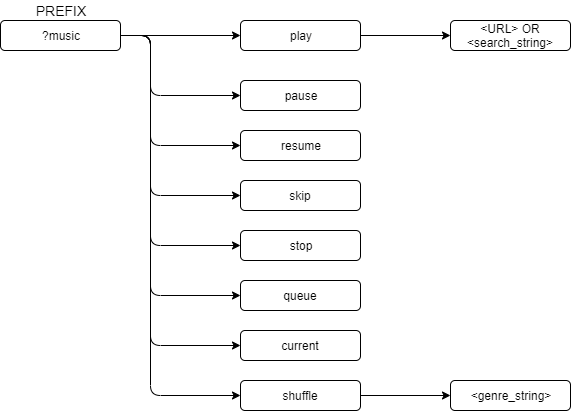

The diagram above was exported from draw.io. Its source (the exported page's mxGraphModel, read from the mxfile embedded in the PNG):
<mxGraphModel dx="1422" dy="713" grid="1" gridSize="10" guides="1" tooltips="1" connect="1" arrows="1" fold="1" page="1" pageScale="1" pageWidth="1920" pageHeight="1200" math="0" shadow="0">
  <root>
    <mxCell id="0" />
    <mxCell id="1" parent="0" />
    <mxCell id="myyIH_taC7XLaph668mL-50" style="edgeStyle=orthogonalEdgeStyle;rounded=0;orthogonalLoop=1;jettySize=auto;html=1;exitX=1;exitY=0.5;exitDx=0;exitDy=0;entryX=0;entryY=0.5;entryDx=0;entryDy=0;" parent="1" source="myyIH_taC7XLaph668mL-1" target="myyIH_taC7XLaph668mL-3" edge="1">
      <mxGeometry relative="1" as="geometry" />
    </mxCell>
    <mxCell id="myyIH_taC7XLaph668mL-1" value="?music" style="rounded=1;whiteSpace=wrap;html=1;" parent="1" vertex="1">
      <mxGeometry x="240" y="200" width="120" height="30" as="geometry" />
    </mxCell>
    <mxCell id="myyIH_taC7XLaph668mL-2" value="PREFIX" style="text;html=1;strokeColor=none;fillColor=none;align=center;verticalAlign=middle;whiteSpace=wrap;rounded=0;fontSize=14;" parent="1" vertex="1">
      <mxGeometry x="255" y="180" width="90" height="20" as="geometry" />
    </mxCell>
    <mxCell id="myyIH_taC7XLaph668mL-3" value="play" style="rounded=1;whiteSpace=wrap;html=1;" parent="1" vertex="1">
      <mxGeometry x="480" y="200" width="120" height="30" as="geometry" />
    </mxCell>
    <mxCell id="myyIH_taC7XLaph668mL-20" value="pause" style="rounded=1;whiteSpace=wrap;html=1;" parent="1" vertex="1">
      <mxGeometry x="480" y="260" width="120" height="30" as="geometry" />
    </mxCell>
    <mxCell id="myyIH_taC7XLaph668mL-27" value="skip" style="rounded=1;whiteSpace=wrap;html=1;" parent="1" vertex="1">
      <mxGeometry x="480" y="360" width="120" height="30" as="geometry" />
    </mxCell>
    <mxCell id="myyIH_taC7XLaph668mL-29" value="resume" style="rounded=1;whiteSpace=wrap;html=1;" parent="1" vertex="1">
      <mxGeometry x="480" y="310" width="120" height="30" as="geometry" />
    </mxCell>
    <mxCell id="myyIH_taC7XLaph668mL-39" value="stop" style="rounded=1;whiteSpace=wrap;html=1;" parent="1" vertex="1">
      <mxGeometry x="480" y="410" width="120" height="30" as="geometry" />
    </mxCell>
    <mxCell id="myyIH_taC7XLaph668mL-51" value="" style="endArrow=classic;html=1;exitX=1;exitY=0.5;exitDx=0;exitDy=0;entryX=0;entryY=0.5;entryDx=0;entryDy=0;" parent="1" source="myyIH_taC7XLaph668mL-1" target="myyIH_taC7XLaph668mL-20" edge="1">
      <mxGeometry width="50" height="50" relative="1" as="geometry">
        <mxPoint x="190" y="900" as="sourcePoint" />
        <mxPoint x="240" y="850" as="targetPoint" />
        <Array as="points">
          <mxPoint x="390" y="215" />
          <mxPoint x="390" y="275" />
        </Array>
      </mxGeometry>
    </mxCell>
    <mxCell id="myyIH_taC7XLaph668mL-53" value="" style="endArrow=classic;html=1;exitX=1;exitY=0.5;exitDx=0;exitDy=0;entryX=0;entryY=0.5;entryDx=0;entryDy=0;" parent="1" source="myyIH_taC7XLaph668mL-1" target="myyIH_taC7XLaph668mL-29" edge="1">
      <mxGeometry width="50" height="50" relative="1" as="geometry">
        <mxPoint x="320" y="340" as="sourcePoint" />
        <mxPoint x="290" y="850" as="targetPoint" />
        <Array as="points">
          <mxPoint x="390" y="215" />
          <mxPoint x="390" y="325" />
        </Array>
      </mxGeometry>
    </mxCell>
    <mxCell id="myyIH_taC7XLaph668mL-54" value="" style="endArrow=classic;html=1;exitX=1;exitY=0.5;exitDx=0;exitDy=0;entryX=0;entryY=0.5;entryDx=0;entryDy=0;" parent="1" source="myyIH_taC7XLaph668mL-1" target="myyIH_taC7XLaph668mL-27" edge="1">
      <mxGeometry width="50" height="50" relative="1" as="geometry">
        <mxPoint x="240" y="900" as="sourcePoint" />
        <mxPoint x="290" y="850" as="targetPoint" />
        <Array as="points">
          <mxPoint x="390" y="215" />
          <mxPoint x="390" y="375" />
        </Array>
      </mxGeometry>
    </mxCell>
    <mxCell id="myyIH_taC7XLaph668mL-55" value="" style="endArrow=classic;html=1;exitX=1;exitY=0.5;exitDx=0;exitDy=0;entryX=0;entryY=0.5;entryDx=0;entryDy=0;" parent="1" source="myyIH_taC7XLaph668mL-1" target="myyIH_taC7XLaph668mL-39" edge="1">
      <mxGeometry width="50" height="50" relative="1" as="geometry">
        <mxPoint x="240" y="900" as="sourcePoint" />
        <mxPoint x="290" y="850" as="targetPoint" />
        <Array as="points">
          <mxPoint x="390" y="215" />
          <mxPoint x="390" y="425" />
        </Array>
      </mxGeometry>
    </mxCell>
    <mxCell id="QrEqTjVG6i6ItVCn7vqC-3" value="queue" style="rounded=1;whiteSpace=wrap;html=1;" vertex="1" parent="1">
      <mxGeometry x="480" y="460" width="120" height="30" as="geometry" />
    </mxCell>
    <mxCell id="QrEqTjVG6i6ItVCn7vqC-4" value="" style="endArrow=classic;html=1;entryX=0;entryY=0.5;entryDx=0;entryDy=0;" edge="1" parent="1" target="QrEqTjVG6i6ItVCn7vqC-3">
      <mxGeometry width="50" height="50" relative="1" as="geometry">
        <mxPoint x="390" y="240" as="sourcePoint" />
        <mxPoint x="480" y="890" as="targetPoint" />
        <Array as="points">
          <mxPoint x="390" y="290" />
          <mxPoint x="390" y="475" />
        </Array>
      </mxGeometry>
    </mxCell>
    <mxCell id="QrEqTjVG6i6ItVCn7vqC-5" value="current" style="rounded=1;whiteSpace=wrap;html=1;" vertex="1" parent="1">
      <mxGeometry x="480" y="510" width="120" height="30" as="geometry" />
    </mxCell>
    <mxCell id="QrEqTjVG6i6ItVCn7vqC-6" value="" style="endArrow=classic;html=1;entryX=0;entryY=0.5;entryDx=0;entryDy=0;" edge="1" parent="1">
      <mxGeometry width="50" height="50" relative="1" as="geometry">
        <mxPoint x="390" y="290" as="sourcePoint" />
        <mxPoint x="480" y="525" as="targetPoint" />
        <Array as="points">
          <mxPoint x="390" y="340" />
          <mxPoint x="390" y="525" />
        </Array>
      </mxGeometry>
    </mxCell>
    <mxCell id="QrEqTjVG6i6ItVCn7vqC-8" value="" style="endArrow=classic;html=1;exitX=1;exitY=0.5;exitDx=0;exitDy=0;" edge="1" parent="1" source="myyIH_taC7XLaph668mL-3">
      <mxGeometry width="50" height="50" relative="1" as="geometry">
        <mxPoint x="560" y="740" as="sourcePoint" />
        <mxPoint x="690" y="215" as="targetPoint" />
      </mxGeometry>
    </mxCell>
    <mxCell id="QrEqTjVG6i6ItVCn7vqC-9" value="&amp;lt;URL&amp;gt; OR &amp;lt;search_string&amp;gt;" style="rounded=1;whiteSpace=wrap;html=1;" vertex="1" parent="1">
      <mxGeometry x="690" y="200" width="120" height="30" as="geometry" />
    </mxCell>
    <mxCell id="QrEqTjVG6i6ItVCn7vqC-10" value="shuffle" style="rounded=1;whiteSpace=wrap;html=1;" vertex="1" parent="1">
      <mxGeometry x="480" y="560" width="120" height="30" as="geometry" />
    </mxCell>
    <mxCell id="QrEqTjVG6i6ItVCn7vqC-11" value="" style="endArrow=classic;html=1;entryX=0;entryY=0.5;entryDx=0;entryDy=0;" edge="1" parent="1">
      <mxGeometry width="50" height="50" relative="1" as="geometry">
        <mxPoint x="390" y="340" as="sourcePoint" />
        <mxPoint x="480" y="575" as="targetPoint" />
        <Array as="points">
          <mxPoint x="390" y="390" />
          <mxPoint x="390" y="575" />
        </Array>
      </mxGeometry>
    </mxCell>
    <mxCell id="QrEqTjVG6i6ItVCn7vqC-12" style="rounded=0;orthogonalLoop=1;jettySize=auto;html=1;exitX=1;exitY=0.5;exitDx=0;exitDy=0;entryX=0;entryY=0.5;entryDx=0;entryDy=0;" edge="1" parent="1" source="QrEqTjVG6i6ItVCn7vqC-10" target="QrEqTjVG6i6ItVCn7vqC-13">
      <mxGeometry relative="1" as="geometry">
        <mxPoint x="370" y="225" as="sourcePoint" />
        <mxPoint x="670" y="525" as="targetPoint" />
      </mxGeometry>
    </mxCell>
    <mxCell id="QrEqTjVG6i6ItVCn7vqC-13" value="&amp;lt;genre_string&amp;gt;" style="rounded=1;whiteSpace=wrap;html=1;" vertex="1" parent="1">
      <mxGeometry x="690" y="560" width="120" height="30" as="geometry" />
    </mxCell>
  </root>
</mxGraphModel>